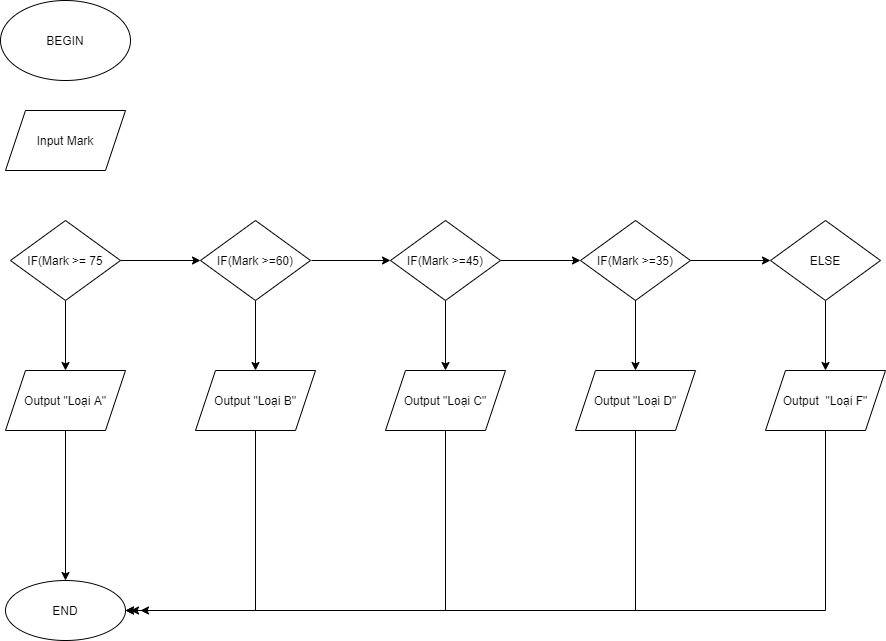

The diagram above was exported from draw.io. Its source (the exported page's mxGraphModel, read from the mxfile embedded in the PNG):
<mxGraphModel dx="782" dy="468" grid="1" gridSize="10" guides="1" tooltips="1" connect="1" arrows="1" fold="1" page="1" pageScale="1" pageWidth="827" pageHeight="1169" math="0" shadow="0">
  <root>
    <mxCell id="0" />
    <mxCell id="1" parent="0" />
    <mxCell id="oAPU2kc7I3mQv4cqb6tA-1" value="BEGIN" style="ellipse;whiteSpace=wrap;html=1;" vertex="1" parent="1">
      <mxGeometry x="120" y="40" width="130" height="80" as="geometry" />
    </mxCell>
    <mxCell id="oAPU2kc7I3mQv4cqb6tA-2" value="Input Mark" style="shape=parallelogram;perimeter=parallelogramPerimeter;whiteSpace=wrap;html=1;fixedSize=1;" vertex="1" parent="1">
      <mxGeometry x="125" y="150" width="120" height="60" as="geometry" />
    </mxCell>
    <mxCell id="oAPU2kc7I3mQv4cqb6tA-12" value="" style="edgeStyle=orthogonalEdgeStyle;rounded=0;orthogonalLoop=1;jettySize=auto;html=1;" edge="1" parent="1" source="oAPU2kc7I3mQv4cqb6tA-3" target="oAPU2kc7I3mQv4cqb6tA-11">
      <mxGeometry relative="1" as="geometry" />
    </mxCell>
    <mxCell id="oAPU2kc7I3mQv4cqb6tA-15" style="edgeStyle=orthogonalEdgeStyle;rounded=0;orthogonalLoop=1;jettySize=auto;html=1;" edge="1" parent="1" source="oAPU2kc7I3mQv4cqb6tA-3" target="oAPU2kc7I3mQv4cqb6tA-4">
      <mxGeometry relative="1" as="geometry" />
    </mxCell>
    <mxCell id="oAPU2kc7I3mQv4cqb6tA-3" value="IF(Mark &amp;gt;= 75" style="rhombus;whiteSpace=wrap;html=1;" vertex="1" parent="1">
      <mxGeometry x="130" y="260" width="110" height="80" as="geometry" />
    </mxCell>
    <mxCell id="oAPU2kc7I3mQv4cqb6tA-25" style="edgeStyle=orthogonalEdgeStyle;rounded=0;orthogonalLoop=1;jettySize=auto;html=1;" edge="1" parent="1" source="oAPU2kc7I3mQv4cqb6tA-4" target="oAPU2kc7I3mQv4cqb6tA-24">
      <mxGeometry relative="1" as="geometry" />
    </mxCell>
    <mxCell id="oAPU2kc7I3mQv4cqb6tA-4" value="Output &quot;Loại A&quot;" style="shape=parallelogram;perimeter=parallelogramPerimeter;whiteSpace=wrap;html=1;fixedSize=1;" vertex="1" parent="1">
      <mxGeometry x="125" y="410" width="120" height="60" as="geometry" />
    </mxCell>
    <mxCell id="oAPU2kc7I3mQv4cqb6tA-8" value="" style="edgeStyle=orthogonalEdgeStyle;rounded=0;orthogonalLoop=1;jettySize=auto;html=1;" edge="1" parent="1" target="oAPU2kc7I3mQv4cqb6tA-7">
      <mxGeometry relative="1" as="geometry">
        <mxPoint x="431" y="300" as="sourcePoint" />
      </mxGeometry>
    </mxCell>
    <mxCell id="oAPU2kc7I3mQv4cqb6tA-10" value="" style="edgeStyle=orthogonalEdgeStyle;rounded=0;orthogonalLoop=1;jettySize=auto;html=1;" edge="1" parent="1" source="oAPU2kc7I3mQv4cqb6tA-7" target="oAPU2kc7I3mQv4cqb6tA-9">
      <mxGeometry relative="1" as="geometry" />
    </mxCell>
    <mxCell id="oAPU2kc7I3mQv4cqb6tA-17" value="" style="edgeStyle=orthogonalEdgeStyle;rounded=0;orthogonalLoop=1;jettySize=auto;html=1;" edge="1" parent="1" source="oAPU2kc7I3mQv4cqb6tA-7" target="oAPU2kc7I3mQv4cqb6tA-16">
      <mxGeometry relative="1" as="geometry" />
    </mxCell>
    <mxCell id="oAPU2kc7I3mQv4cqb6tA-7" value="IF(Mark &amp;gt;=45)" style="rhombus;whiteSpace=wrap;html=1;" vertex="1" parent="1">
      <mxGeometry x="510" y="260" width="110" height="80" as="geometry" />
    </mxCell>
    <mxCell id="oAPU2kc7I3mQv4cqb6tA-19" value="" style="edgeStyle=orthogonalEdgeStyle;rounded=0;orthogonalLoop=1;jettySize=auto;html=1;" edge="1" parent="1" source="oAPU2kc7I3mQv4cqb6tA-9" target="oAPU2kc7I3mQv4cqb6tA-18">
      <mxGeometry relative="1" as="geometry" />
    </mxCell>
    <mxCell id="oAPU2kc7I3mQv4cqb6tA-21" value="" style="edgeStyle=orthogonalEdgeStyle;rounded=0;orthogonalLoop=1;jettySize=auto;html=1;" edge="1" parent="1" source="oAPU2kc7I3mQv4cqb6tA-9" target="oAPU2kc7I3mQv4cqb6tA-20">
      <mxGeometry relative="1" as="geometry" />
    </mxCell>
    <mxCell id="oAPU2kc7I3mQv4cqb6tA-9" value="IF(Mark &amp;gt;=35)" style="rhombus;whiteSpace=wrap;html=1;" vertex="1" parent="1">
      <mxGeometry x="700" y="260" width="110" height="80" as="geometry" />
    </mxCell>
    <mxCell id="oAPU2kc7I3mQv4cqb6tA-14" value="" style="edgeStyle=orthogonalEdgeStyle;rounded=0;orthogonalLoop=1;jettySize=auto;html=1;" edge="1" parent="1" source="oAPU2kc7I3mQv4cqb6tA-11" target="oAPU2kc7I3mQv4cqb6tA-13">
      <mxGeometry relative="1" as="geometry" />
    </mxCell>
    <mxCell id="oAPU2kc7I3mQv4cqb6tA-11" value="IF(Mark &amp;gt;=60)" style="rhombus;whiteSpace=wrap;html=1;" vertex="1" parent="1">
      <mxGeometry x="320" y="260" width="110" height="80" as="geometry" />
    </mxCell>
    <mxCell id="oAPU2kc7I3mQv4cqb6tA-26" style="edgeStyle=orthogonalEdgeStyle;rounded=0;orthogonalLoop=1;jettySize=auto;html=1;entryX=1;entryY=0.5;entryDx=0;entryDy=0;" edge="1" parent="1" source="oAPU2kc7I3mQv4cqb6tA-13" target="oAPU2kc7I3mQv4cqb6tA-24">
      <mxGeometry relative="1" as="geometry">
        <Array as="points">
          <mxPoint x="375" y="650" />
        </Array>
      </mxGeometry>
    </mxCell>
    <mxCell id="oAPU2kc7I3mQv4cqb6tA-13" value="Output &quot;Loại B&quot;" style="shape=parallelogram;perimeter=parallelogramPerimeter;whiteSpace=wrap;html=1;fixedSize=1;" vertex="1" parent="1">
      <mxGeometry x="315" y="410" width="120" height="60" as="geometry" />
    </mxCell>
    <mxCell id="oAPU2kc7I3mQv4cqb6tA-28" style="edgeStyle=orthogonalEdgeStyle;rounded=0;orthogonalLoop=1;jettySize=auto;html=1;exitX=0.5;exitY=1;exitDx=0;exitDy=0;entryX=1;entryY=0.5;entryDx=0;entryDy=0;" edge="1" parent="1" source="oAPU2kc7I3mQv4cqb6tA-16" target="oAPU2kc7I3mQv4cqb6tA-24">
      <mxGeometry relative="1" as="geometry" />
    </mxCell>
    <mxCell id="oAPU2kc7I3mQv4cqb6tA-16" value="Output &quot;Loại C&quot;" style="shape=parallelogram;perimeter=parallelogramPerimeter;whiteSpace=wrap;html=1;fixedSize=1;" vertex="1" parent="1">
      <mxGeometry x="505" y="410" width="120" height="60" as="geometry" />
    </mxCell>
    <mxCell id="oAPU2kc7I3mQv4cqb6tA-29" style="edgeStyle=orthogonalEdgeStyle;rounded=0;orthogonalLoop=1;jettySize=auto;html=1;" edge="1" parent="1" source="oAPU2kc7I3mQv4cqb6tA-18">
      <mxGeometry relative="1" as="geometry">
        <mxPoint x="250" y="650" as="targetPoint" />
        <Array as="points">
          <mxPoint x="755" y="650" />
        </Array>
      </mxGeometry>
    </mxCell>
    <mxCell id="oAPU2kc7I3mQv4cqb6tA-18" value="Output &quot;Loại D&quot;" style="shape=parallelogram;perimeter=parallelogramPerimeter;whiteSpace=wrap;html=1;fixedSize=1;" vertex="1" parent="1">
      <mxGeometry x="695" y="410" width="120" height="60" as="geometry" />
    </mxCell>
    <mxCell id="oAPU2kc7I3mQv4cqb6tA-23" value="" style="edgeStyle=orthogonalEdgeStyle;rounded=0;orthogonalLoop=1;jettySize=auto;html=1;" edge="1" parent="1" source="oAPU2kc7I3mQv4cqb6tA-20" target="oAPU2kc7I3mQv4cqb6tA-22">
      <mxGeometry relative="1" as="geometry" />
    </mxCell>
    <mxCell id="oAPU2kc7I3mQv4cqb6tA-20" value="ELSE" style="rhombus;whiteSpace=wrap;html=1;" vertex="1" parent="1">
      <mxGeometry x="890" y="260" width="110" height="80" as="geometry" />
    </mxCell>
    <mxCell id="oAPU2kc7I3mQv4cqb6tA-30" style="edgeStyle=orthogonalEdgeStyle;rounded=0;orthogonalLoop=1;jettySize=auto;html=1;" edge="1" parent="1" source="oAPU2kc7I3mQv4cqb6tA-22">
      <mxGeometry relative="1" as="geometry">
        <mxPoint x="260" y="650" as="targetPoint" />
        <Array as="points">
          <mxPoint x="945" y="650" />
        </Array>
      </mxGeometry>
    </mxCell>
    <mxCell id="oAPU2kc7I3mQv4cqb6tA-22" value="Output&amp;nbsp; &quot;Loại F&quot;" style="shape=parallelogram;perimeter=parallelogramPerimeter;whiteSpace=wrap;html=1;fixedSize=1;" vertex="1" parent="1">
      <mxGeometry x="885" y="410" width="120" height="60" as="geometry" />
    </mxCell>
    <mxCell id="oAPU2kc7I3mQv4cqb6tA-24" value="END" style="ellipse;whiteSpace=wrap;html=1;" vertex="1" parent="1">
      <mxGeometry x="125" y="620" width="120" height="60" as="geometry" />
    </mxCell>
  </root>
</mxGraphModel>